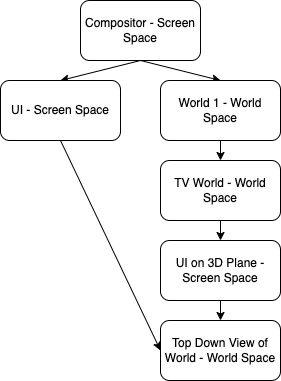

The diagram above was exported from draw.io. Its source (the exported page's mxGraphModel, read from the mxfile embedded in the PNG):
<mxGraphModel dx="598" dy="448" grid="1" gridSize="10" guides="1" tooltips="1" connect="1" arrows="1" fold="1" page="1" pageScale="1" pageWidth="827" pageHeight="1169" math="0" shadow="0">
  <root>
    <mxCell id="0" />
    <mxCell id="1" parent="0" />
    <mxCell id="7" style="edgeStyle=none;html=1;exitX=0.5;exitY=1;exitDx=0;exitDy=0;entryX=0.5;entryY=0;entryDx=0;entryDy=0;" edge="1" parent="1" source="2" target="3">
      <mxGeometry relative="1" as="geometry" />
    </mxCell>
    <mxCell id="8" style="edgeStyle=none;html=1;exitX=0.5;exitY=1;exitDx=0;exitDy=0;entryX=0.5;entryY=0;entryDx=0;entryDy=0;" edge="1" parent="1" source="2" target="4">
      <mxGeometry relative="1" as="geometry" />
    </mxCell>
    <mxCell id="2" value="Compositor - Screen Space" style="rounded=1;whiteSpace=wrap;html=1;" vertex="1" parent="1">
      <mxGeometry x="100" y="20" width="120" height="60" as="geometry" />
    </mxCell>
    <mxCell id="14" style="edgeStyle=none;html=1;exitX=0.5;exitY=1;exitDx=0;exitDy=0;entryX=0;entryY=0.5;entryDx=0;entryDy=0;" edge="1" parent="1" source="3" target="12">
      <mxGeometry relative="1" as="geometry" />
    </mxCell>
    <mxCell id="3" value="UI - Screen Space" style="rounded=1;whiteSpace=wrap;html=1;" vertex="1" parent="1">
      <mxGeometry x="20" y="100" width="120" height="60" as="geometry" />
    </mxCell>
    <mxCell id="9" style="edgeStyle=none;html=1;exitX=0.5;exitY=1;exitDx=0;exitDy=0;entryX=0.5;entryY=0;entryDx=0;entryDy=0;" edge="1" parent="1" source="4" target="5">
      <mxGeometry relative="1" as="geometry" />
    </mxCell>
    <mxCell id="4" value="World 1 - World Space" style="rounded=1;whiteSpace=wrap;html=1;" vertex="1" parent="1">
      <mxGeometry x="180" y="100" width="120" height="60" as="geometry" />
    </mxCell>
    <mxCell id="10" style="edgeStyle=none;html=1;exitX=0.5;exitY=1;exitDx=0;exitDy=0;entryX=0.5;entryY=0;entryDx=0;entryDy=0;" edge="1" parent="1" source="5" target="6">
      <mxGeometry relative="1" as="geometry" />
    </mxCell>
    <mxCell id="5" value="TV World - World Space" style="rounded=1;whiteSpace=wrap;html=1;" vertex="1" parent="1">
      <mxGeometry x="180" y="180" width="120" height="60" as="geometry" />
    </mxCell>
    <mxCell id="13" style="edgeStyle=none;html=1;exitX=0.5;exitY=1;exitDx=0;exitDy=0;entryX=0.5;entryY=0;entryDx=0;entryDy=0;" edge="1" parent="1" source="6" target="12">
      <mxGeometry relative="1" as="geometry" />
    </mxCell>
    <mxCell id="6" value="UI on 3D Plane - Screen Space" style="rounded=1;whiteSpace=wrap;html=1;" vertex="1" parent="1">
      <mxGeometry x="180" y="260" width="120" height="60" as="geometry" />
    </mxCell>
    <mxCell id="12" value="Top Down View of World - World Space" style="rounded=1;whiteSpace=wrap;html=1;" vertex="1" parent="1">
      <mxGeometry x="180" y="340" width="120" height="60" as="geometry" />
    </mxCell>
  </root>
</mxGraphModel>